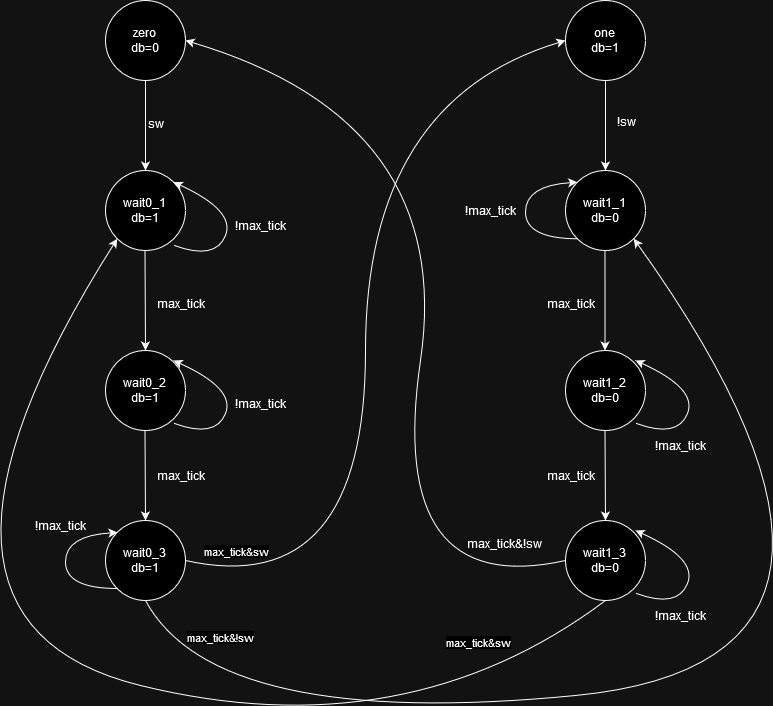

The diagram above was exported from draw.io. Its source (the exported page's mxGraphModel, read from the mxfile embedded in the PNG):
<mxGraphModel dx="1687" dy="887" grid="1" gridSize="10" guides="1" tooltips="1" connect="1" arrows="1" fold="1" page="1" pageScale="1" pageWidth="850" pageHeight="1100" math="0" shadow="0">
  <root>
    <mxCell id="0" />
    <mxCell id="1" parent="0" />
    <mxCell id="r5x8ImRoUtTEiFCHyZaD-1" value="zero&lt;br&gt;db=0" style="ellipse;whiteSpace=wrap;html=1;aspect=fixed;" vertex="1" parent="1">
      <mxGeometry x="170" y="200" width="80" height="80" as="geometry" />
    </mxCell>
    <mxCell id="r5x8ImRoUtTEiFCHyZaD-2" value="wait0_3&lt;br&gt;db=1" style="ellipse;whiteSpace=wrap;html=1;aspect=fixed;" vertex="1" parent="1">
      <mxGeometry x="170" y="720" width="80" height="80" as="geometry" />
    </mxCell>
    <mxCell id="r5x8ImRoUtTEiFCHyZaD-3" value="wait0_1&lt;br&gt;db=1" style="ellipse;whiteSpace=wrap;html=1;aspect=fixed;" vertex="1" parent="1">
      <mxGeometry x="170" y="370" width="80" height="80" as="geometry" />
    </mxCell>
    <mxCell id="r5x8ImRoUtTEiFCHyZaD-4" value="wait0_2&lt;br&gt;db=1" style="ellipse;whiteSpace=wrap;html=1;aspect=fixed;" vertex="1" parent="1">
      <mxGeometry x="170" y="550" width="80" height="80" as="geometry" />
    </mxCell>
    <mxCell id="r5x8ImRoUtTEiFCHyZaD-5" value="one&lt;br&gt;db=1" style="ellipse;whiteSpace=wrap;html=1;aspect=fixed;" vertex="1" parent="1">
      <mxGeometry x="630" y="200" width="80" height="80" as="geometry" />
    </mxCell>
    <mxCell id="r5x8ImRoUtTEiFCHyZaD-6" value="wait1_1&lt;br&gt;db=0" style="ellipse;whiteSpace=wrap;html=1;aspect=fixed;" vertex="1" parent="1">
      <mxGeometry x="630" y="370" width="80" height="80" as="geometry" />
    </mxCell>
    <mxCell id="r5x8ImRoUtTEiFCHyZaD-7" value="wait1_2&lt;br&gt;db=0" style="ellipse;whiteSpace=wrap;html=1;aspect=fixed;" vertex="1" parent="1">
      <mxGeometry x="630" y="550" width="80" height="80" as="geometry" />
    </mxCell>
    <mxCell id="r5x8ImRoUtTEiFCHyZaD-8" value="wait1_3&lt;br&gt;db=0" style="ellipse;whiteSpace=wrap;html=1;aspect=fixed;" vertex="1" parent="1">
      <mxGeometry x="630" y="720" width="80" height="80" as="geometry" />
    </mxCell>
    <mxCell id="r5x8ImRoUtTEiFCHyZaD-9" value="" style="endArrow=classic;html=1;rounded=0;exitX=0.5;exitY=1;exitDx=0;exitDy=0;entryX=0.5;entryY=0;entryDx=0;entryDy=0;" edge="1" parent="1" source="r5x8ImRoUtTEiFCHyZaD-1" target="r5x8ImRoUtTEiFCHyZaD-3">
      <mxGeometry width="50" height="50" relative="1" as="geometry">
        <mxPoint x="400" y="450" as="sourcePoint" />
        <mxPoint x="450" y="400" as="targetPoint" />
      </mxGeometry>
    </mxCell>
    <mxCell id="r5x8ImRoUtTEiFCHyZaD-10" value="" style="endArrow=classic;html=1;rounded=0;exitX=0.5;exitY=1;exitDx=0;exitDy=0;entryX=0.5;entryY=0;entryDx=0;entryDy=0;" edge="1" parent="1" target="r5x8ImRoUtTEiFCHyZaD-4">
      <mxGeometry width="50" height="50" relative="1" as="geometry">
        <mxPoint x="209.5" y="450" as="sourcePoint" />
        <mxPoint x="209.5" y="540" as="targetPoint" />
      </mxGeometry>
    </mxCell>
    <mxCell id="r5x8ImRoUtTEiFCHyZaD-11" value="" style="endArrow=classic;html=1;rounded=0;exitX=0.5;exitY=1;exitDx=0;exitDy=0;" edge="1" parent="1">
      <mxGeometry width="50" height="50" relative="1" as="geometry">
        <mxPoint x="209.5" y="630" as="sourcePoint" />
        <mxPoint x="210" y="720" as="targetPoint" />
      </mxGeometry>
    </mxCell>
    <mxCell id="r5x8ImRoUtTEiFCHyZaD-12" value="" style="endArrow=classic;html=1;rounded=0;exitX=0.5;exitY=1;exitDx=0;exitDy=0;" edge="1" parent="1" source="r5x8ImRoUtTEiFCHyZaD-5" target="r5x8ImRoUtTEiFCHyZaD-6">
      <mxGeometry width="50" height="50" relative="1" as="geometry">
        <mxPoint x="400" y="450" as="sourcePoint" />
        <mxPoint x="450" y="400" as="targetPoint" />
      </mxGeometry>
    </mxCell>
    <mxCell id="r5x8ImRoUtTEiFCHyZaD-13" value="" style="endArrow=classic;html=1;rounded=0;exitX=0.5;exitY=1;exitDx=0;exitDy=0;entryX=0.494;entryY=0;entryDx=0;entryDy=0;entryPerimeter=0;" edge="1" parent="1" target="r5x8ImRoUtTEiFCHyZaD-7">
      <mxGeometry width="50" height="50" relative="1" as="geometry">
        <mxPoint x="669.5" y="450" as="sourcePoint" />
        <mxPoint x="669.5" y="540" as="targetPoint" />
      </mxGeometry>
    </mxCell>
    <mxCell id="r5x8ImRoUtTEiFCHyZaD-14" value="" style="endArrow=classic;html=1;rounded=0;exitX=0.5;exitY=1;exitDx=0;exitDy=0;" edge="1" parent="1">
      <mxGeometry width="50" height="50" relative="1" as="geometry">
        <mxPoint x="669.5" y="630" as="sourcePoint" />
        <mxPoint x="670" y="720" as="targetPoint" />
      </mxGeometry>
    </mxCell>
    <mxCell id="r5x8ImRoUtTEiFCHyZaD-25" value="" style="curved=1;endArrow=classic;html=1;rounded=0;exitX=1;exitY=0.5;exitDx=0;exitDy=0;entryX=0;entryY=0.5;entryDx=0;entryDy=0;" edge="1" parent="1" source="r5x8ImRoUtTEiFCHyZaD-2" target="r5x8ImRoUtTEiFCHyZaD-5">
      <mxGeometry width="50" height="50" relative="1" as="geometry">
        <mxPoint x="400" y="580" as="sourcePoint" />
        <mxPoint x="520" y="310" as="targetPoint" />
        <Array as="points">
          <mxPoint x="430" y="800" />
          <mxPoint x="430" y="300" />
        </Array>
      </mxGeometry>
    </mxCell>
    <mxCell id="r5x8ImRoUtTEiFCHyZaD-30" value="max_tick&amp;amp;sw" style="edgeLabel;html=1;align=center;verticalAlign=middle;resizable=0;points=[];" vertex="1" connectable="0" parent="r5x8ImRoUtTEiFCHyZaD-25">
      <mxGeometry x="-0.1191" y="2" relative="1" as="geometry">
        <mxPoint x="-128" y="159" as="offset" />
      </mxGeometry>
    </mxCell>
    <mxCell id="r5x8ImRoUtTEiFCHyZaD-26" value="" style="curved=1;endArrow=classic;html=1;rounded=0;exitX=0;exitY=0.5;exitDx=0;exitDy=0;entryX=1;entryY=0.5;entryDx=0;entryDy=0;" edge="1" parent="1" source="r5x8ImRoUtTEiFCHyZaD-8" target="r5x8ImRoUtTEiFCHyZaD-1">
      <mxGeometry width="50" height="50" relative="1" as="geometry">
        <mxPoint x="400" y="620" as="sourcePoint" />
        <mxPoint x="250" y="190" as="targetPoint" />
        <Array as="points">
          <mxPoint x="450" y="800" />
          <mxPoint x="520" y="320" />
        </Array>
      </mxGeometry>
    </mxCell>
    <mxCell id="r5x8ImRoUtTEiFCHyZaD-27" value="" style="curved=1;endArrow=classic;html=1;rounded=0;exitX=0.5;exitY=1;exitDx=0;exitDy=0;entryX=1;entryY=1;entryDx=0;entryDy=0;" edge="1" parent="1" source="r5x8ImRoUtTEiFCHyZaD-2" target="r5x8ImRoUtTEiFCHyZaD-6">
      <mxGeometry width="50" height="50" relative="1" as="geometry">
        <mxPoint x="250" y="860" as="sourcePoint" />
        <mxPoint x="300" y="810" as="targetPoint" />
        <Array as="points">
          <mxPoint x="280" y="930" />
          <mxPoint x="1000" y="860" />
        </Array>
      </mxGeometry>
    </mxCell>
    <mxCell id="r5x8ImRoUtTEiFCHyZaD-28" value="" style="curved=1;endArrow=classic;html=1;rounded=0;exitX=0.5;exitY=1;exitDx=0;exitDy=0;entryX=0;entryY=1;entryDx=0;entryDy=0;" edge="1" parent="1" source="r5x8ImRoUtTEiFCHyZaD-8" target="r5x8ImRoUtTEiFCHyZaD-3">
      <mxGeometry width="50" height="50" relative="1" as="geometry">
        <mxPoint x="420" y="710" as="sourcePoint" />
        <mxPoint x="470" y="660" as="targetPoint" />
        <Array as="points">
          <mxPoint x="470" y="950" />
          <mxPoint x="-60" y="820" />
        </Array>
      </mxGeometry>
    </mxCell>
    <mxCell id="r5x8ImRoUtTEiFCHyZaD-31" value="max_tick&amp;amp;sw" style="edgeLabel;html=1;align=center;verticalAlign=middle;resizable=0;points=[];" vertex="1" connectable="0" parent="1">
      <mxGeometry x="330" y="800.0008891458577" as="geometry">
        <mxPoint x="212" y="41" as="offset" />
      </mxGeometry>
    </mxCell>
    <mxCell id="r5x8ImRoUtTEiFCHyZaD-33" value="max_tick&amp;amp;!sw" style="edgeLabel;html=1;align=center;verticalAlign=middle;resizable=0;points=[];" vertex="1" connectable="0" parent="1">
      <mxGeometry x="300" y="850.0008891458577" as="geometry">
        <mxPoint x="-16" y="-14" as="offset" />
      </mxGeometry>
    </mxCell>
    <mxCell id="r5x8ImRoUtTEiFCHyZaD-34" value="max_tick&amp;amp;!sw" style="text;whiteSpace=wrap;html=1;" vertex="1" parent="1">
      <mxGeometry x="530" y="730" width="110" height="40" as="geometry" />
    </mxCell>
    <mxCell id="r5x8ImRoUtTEiFCHyZaD-35" value="sw" style="text;html=1;align=center;verticalAlign=middle;resizable=0;points=[];autosize=1;strokeColor=none;fillColor=none;" vertex="1" parent="1">
      <mxGeometry x="200" y="308" width="40" height="30" as="geometry" />
    </mxCell>
    <mxCell id="r5x8ImRoUtTEiFCHyZaD-36" value="!sw" style="text;whiteSpace=wrap;html=1;" vertex="1" parent="1">
      <mxGeometry x="680" y="308" width="50" height="40" as="geometry" />
    </mxCell>
    <mxCell id="r5x8ImRoUtTEiFCHyZaD-37" value="max_tick" style="text;html=1;align=center;verticalAlign=middle;resizable=0;points=[];autosize=1;strokeColor=none;fillColor=none;" vertex="1" parent="1">
      <mxGeometry x="210" y="488" width="70" height="30" as="geometry" />
    </mxCell>
    <mxCell id="r5x8ImRoUtTEiFCHyZaD-38" value="max_tick" style="text;html=1;align=center;verticalAlign=middle;resizable=0;points=[];autosize=1;strokeColor=none;fillColor=none;" vertex="1" parent="1">
      <mxGeometry x="210" y="660" width="70" height="30" as="geometry" />
    </mxCell>
    <mxCell id="r5x8ImRoUtTEiFCHyZaD-39" value="max_tick" style="text;html=1;align=center;verticalAlign=middle;resizable=0;points=[];autosize=1;strokeColor=none;fillColor=none;" vertex="1" parent="1">
      <mxGeometry x="600" y="488" width="70" height="30" as="geometry" />
    </mxCell>
    <mxCell id="r5x8ImRoUtTEiFCHyZaD-40" value="max_tick" style="text;html=1;align=center;verticalAlign=middle;resizable=0;points=[];autosize=1;strokeColor=none;fillColor=none;" vertex="1" parent="1">
      <mxGeometry x="600" y="660" width="70" height="30" as="geometry" />
    </mxCell>
    <mxCell id="r5x8ImRoUtTEiFCHyZaD-41" value="" style="curved=1;endArrow=classic;html=1;rounded=0;exitX=0.863;exitY=0.938;exitDx=0;exitDy=0;exitPerimeter=0;entryX=1;entryY=0;entryDx=0;entryDy=0;" edge="1" parent="1" source="r5x8ImRoUtTEiFCHyZaD-3" target="r5x8ImRoUtTEiFCHyZaD-3">
      <mxGeometry width="50" height="50" relative="1" as="geometry">
        <mxPoint x="400" y="520" as="sourcePoint" />
        <mxPoint x="450" y="470" as="targetPoint" />
        <Array as="points">
          <mxPoint x="280" y="460" />
          <mxPoint x="300" y="410" />
        </Array>
      </mxGeometry>
    </mxCell>
    <mxCell id="r5x8ImRoUtTEiFCHyZaD-42" value="!max_tick" style="text;html=1;align=center;verticalAlign=middle;resizable=0;points=[];autosize=1;strokeColor=none;fillColor=none;" vertex="1" parent="1">
      <mxGeometry x="290" y="410" width="70" height="30" as="geometry" />
    </mxCell>
    <mxCell id="r5x8ImRoUtTEiFCHyZaD-43" value="" style="curved=1;endArrow=classic;html=1;rounded=0;exitX=0.863;exitY=0.938;exitDx=0;exitDy=0;exitPerimeter=0;entryX=1;entryY=0;entryDx=0;entryDy=0;" edge="1" parent="1">
      <mxGeometry width="50" height="50" relative="1" as="geometry">
        <mxPoint x="239" y="623" as="sourcePoint" />
        <mxPoint x="238" y="560" as="targetPoint" />
        <Array as="points">
          <mxPoint x="280" y="638" />
          <mxPoint x="300" y="588" />
        </Array>
      </mxGeometry>
    </mxCell>
    <mxCell id="r5x8ImRoUtTEiFCHyZaD-44" value="!max_tick" style="text;html=1;align=center;verticalAlign=middle;resizable=0;points=[];autosize=1;strokeColor=none;fillColor=none;" vertex="1" parent="1">
      <mxGeometry x="290" y="588" width="70" height="30" as="geometry" />
    </mxCell>
    <mxCell id="r5x8ImRoUtTEiFCHyZaD-45" value="" style="curved=1;endArrow=classic;html=1;rounded=0;exitX=0.863;exitY=0.938;exitDx=0;exitDy=0;exitPerimeter=0;entryX=1;entryY=0;entryDx=0;entryDy=0;" edge="1" parent="1">
      <mxGeometry width="50" height="50" relative="1" as="geometry">
        <mxPoint x="701" y="623" as="sourcePoint" />
        <mxPoint x="700" y="560" as="targetPoint" />
        <Array as="points">
          <mxPoint x="742" y="638" />
          <mxPoint x="762" y="588" />
        </Array>
      </mxGeometry>
    </mxCell>
    <mxCell id="r5x8ImRoUtTEiFCHyZaD-46" value="!max_tick" style="text;html=1;align=center;verticalAlign=middle;resizable=0;points=[];autosize=1;strokeColor=none;fillColor=none;" vertex="1" parent="1">
      <mxGeometry x="710" y="630" width="70" height="30" as="geometry" />
    </mxCell>
    <mxCell id="r5x8ImRoUtTEiFCHyZaD-47" value="" style="curved=1;endArrow=classic;html=1;rounded=0;exitX=0.863;exitY=0.938;exitDx=0;exitDy=0;exitPerimeter=0;entryX=1;entryY=0;entryDx=0;entryDy=0;" edge="1" parent="1">
      <mxGeometry width="50" height="50" relative="1" as="geometry">
        <mxPoint x="701" y="793" as="sourcePoint" />
        <mxPoint x="700" y="730" as="targetPoint" />
        <Array as="points">
          <mxPoint x="742" y="808" />
          <mxPoint x="762" y="758" />
        </Array>
      </mxGeometry>
    </mxCell>
    <mxCell id="r5x8ImRoUtTEiFCHyZaD-48" value="!max_tick" style="text;html=1;align=center;verticalAlign=middle;resizable=0;points=[];autosize=1;strokeColor=none;fillColor=none;" vertex="1" parent="1">
      <mxGeometry x="710" y="800" width="70" height="30" as="geometry" />
    </mxCell>
    <mxCell id="r5x8ImRoUtTEiFCHyZaD-49" value="" style="curved=1;endArrow=classic;html=1;rounded=0;entryX=0;entryY=0;entryDx=0;entryDy=0;exitX=0;exitY=1;exitDx=0;exitDy=0;" edge="1" parent="1" source="r5x8ImRoUtTEiFCHyZaD-6" target="r5x8ImRoUtTEiFCHyZaD-6">
      <mxGeometry width="50" height="50" relative="1" as="geometry">
        <mxPoint x="590" y="435" as="sourcePoint" />
        <mxPoint x="640" y="385" as="targetPoint" />
        <Array as="points">
          <mxPoint x="590" y="438" />
          <mxPoint x="590" y="385" />
        </Array>
      </mxGeometry>
    </mxCell>
    <mxCell id="r5x8ImRoUtTEiFCHyZaD-50" value="!max_tick" style="text;html=1;align=center;verticalAlign=middle;resizable=0;points=[];autosize=1;strokeColor=none;fillColor=none;" vertex="1" parent="1">
      <mxGeometry x="520" y="395" width="70" height="30" as="geometry" />
    </mxCell>
    <mxCell id="r5x8ImRoUtTEiFCHyZaD-51" value="" style="curved=1;endArrow=classic;html=1;rounded=0;entryX=0;entryY=0;entryDx=0;entryDy=0;exitX=0;exitY=1;exitDx=0;exitDy=0;" edge="1" parent="1">
      <mxGeometry width="50" height="50" relative="1" as="geometry">
        <mxPoint x="182" y="788" as="sourcePoint" />
        <mxPoint x="182" y="732" as="targetPoint" />
        <Array as="points">
          <mxPoint x="130" y="788" />
          <mxPoint x="130" y="735" />
        </Array>
      </mxGeometry>
    </mxCell>
    <mxCell id="r5x8ImRoUtTEiFCHyZaD-52" value="!max_tick" style="text;html=1;align=center;verticalAlign=middle;resizable=0;points=[];autosize=1;strokeColor=none;fillColor=none;" vertex="1" parent="1">
      <mxGeometry x="90" y="710" width="70" height="30" as="geometry" />
    </mxCell>
  </root>
</mxGraphModel>